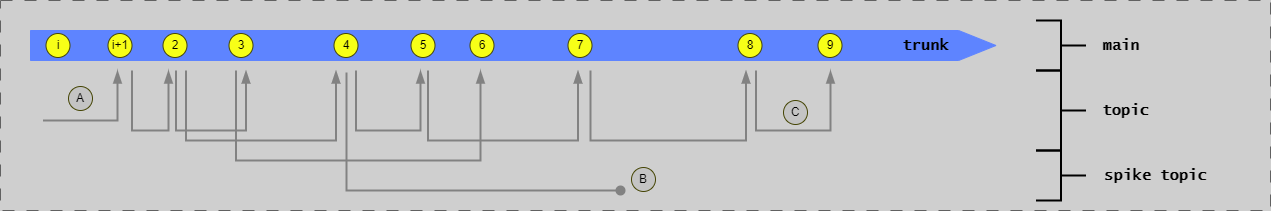

The diagram above was exported from draw.io. Its source (the exported page's mxGraphModel, read from the mxfile embedded in the PNG):
<mxGraphModel dx="1474" dy="-6485" grid="1" gridSize="10" guides="1" tooltips="1" connect="1" arrows="1" fold="1" page="1" pageScale="1" pageWidth="1654" pageHeight="1169" background="#CFCFCF" math="0" shadow="0">
  <root>
    <mxCell id="0" />
    <mxCell id="1" parent="0" />
    <mxCell id="G46-tSZCfBZYrONh_9nJ-37" value="" style="group;strokeColor=#616161;dashed=1;dashPattern=12 12;" parent="1" vertex="1" connectable="0">
      <mxGeometry x="20" y="7280" width="1270" height="210" as="geometry" />
    </mxCell>
    <mxCell id="aCDJL3sqAOU6FaK6RYbX-2" value="&lt;font size=&quot;1&quot; face=&quot;Lucida Console&quot;&gt;&lt;b style=&quot;font-size: 15px;&quot;&gt;main&lt;br&gt;&lt;/b&gt;&lt;/font&gt;" style="text;html=1;strokeColor=none;fillColor=none;align=center;verticalAlign=middle;whiteSpace=wrap;rounded=0;" parent="1" vertex="1">
      <mxGeometry x="1115.5" y="7315" width="50" height="20" as="geometry" />
    </mxCell>
    <mxCell id="RXrEg-iPyTun6N4x9hFU-3" value="" style="shape=singleArrow;whiteSpace=wrap;html=1;arrowWidth=1;arrowSize=0.03868852459016379;fillColor=#5E84FF;strokeColor=#5E84FF;" parent="1" vertex="1">
      <mxGeometry x="50" y="7310" width="965.5" height="30" as="geometry" />
    </mxCell>
    <mxCell id="RXrEg-iPyTun6N4x9hFU-24" value="i+1" style="ellipse;whiteSpace=wrap;html=1;aspect=fixed;fillColor=#F7FF17;strokeColor=#454505;" parent="1" vertex="1">
      <mxGeometry x="127.5" y="7313" width="24" height="24" as="geometry" />
    </mxCell>
    <mxCell id="RXrEg-iPyTun6N4x9hFU-28" value="2" style="ellipse;whiteSpace=wrap;html=1;aspect=fixed;fillColor=#F7FF17;strokeColor=#454505;" parent="1" vertex="1">
      <mxGeometry x="182.5" y="7313" width="24" height="24" as="geometry" />
    </mxCell>
    <mxCell id="RXrEg-iPyTun6N4x9hFU-29" value="3" style="ellipse;whiteSpace=wrap;html=1;aspect=fixed;fillColor=#F7FF17;strokeColor=#454505;" parent="1" vertex="1">
      <mxGeometry x="248.5" y="7313" width="24" height="24" as="geometry" />
    </mxCell>
    <mxCell id="RXrEg-iPyTun6N4x9hFU-31" value="4" style="ellipse;whiteSpace=wrap;html=1;aspect=fixed;fillColor=#F7FF17;strokeColor=#454505;" parent="1" vertex="1">
      <mxGeometry x="353.5" y="7313" width="24" height="24" as="geometry" />
    </mxCell>
    <mxCell id="RXrEg-iPyTun6N4x9hFU-32" value="5" style="ellipse;whiteSpace=wrap;html=1;aspect=fixed;fillColor=#F7FF17;strokeColor=#454505;" parent="1" vertex="1">
      <mxGeometry x="430.5" y="7313" width="24" height="24" as="geometry" />
    </mxCell>
    <mxCell id="RXrEg-iPyTun6N4x9hFU-33" value="6" style="ellipse;whiteSpace=wrap;html=1;aspect=fixed;fillColor=#F7FF17;strokeColor=#454505;" parent="1" vertex="1">
      <mxGeometry x="489.5" y="7313" width="24" height="24" as="geometry" />
    </mxCell>
    <mxCell id="RXrEg-iPyTun6N4x9hFU-38" value="7" style="ellipse;whiteSpace=wrap;html=1;aspect=fixed;fillColor=#F7FF17;strokeColor=#454505;" parent="1" vertex="1">
      <mxGeometry x="587.5" y="7313" width="24" height="24" as="geometry" />
    </mxCell>
    <mxCell id="RXrEg-iPyTun6N4x9hFU-40" value="" style="edgeStyle=segmentEdgeStyle;endArrow=blockThin;html=1;curved=0;rounded=0;endSize=8;startSize=8;strokeColor=#828282;endFill=1;strokeWidth=2;" parent="1" edge="1">
      <mxGeometry width="50" height="50" relative="1" as="geometry">
        <mxPoint x="62.5" y="7400" as="sourcePoint" />
        <mxPoint x="137" y="7350" as="targetPoint" />
        <Array as="points">
          <mxPoint x="137.5" y="7400" />
        </Array>
      </mxGeometry>
    </mxCell>
    <mxCell id="RXrEg-iPyTun6N4x9hFU-43" value="" style="edgeStyle=segmentEdgeStyle;endArrow=blockThin;html=1;curved=0;rounded=0;endSize=8;startSize=8;strokeColor=#828282;endFill=1;strokeWidth=2;" parent="1" edge="1">
      <mxGeometry width="50" height="50" relative="1" as="geometry">
        <mxPoint x="195.5" y="7350" as="sourcePoint" />
        <mxPoint x="265.5" y="7350" as="targetPoint" />
        <Array as="points">
          <mxPoint x="195.5" y="7410" />
          <mxPoint x="265.5" y="7410" />
        </Array>
      </mxGeometry>
    </mxCell>
    <mxCell id="RXrEg-iPyTun6N4x9hFU-44" value="" style="edgeStyle=segmentEdgeStyle;endArrow=blockThin;html=1;curved=0;rounded=0;endSize=8;startSize=8;strokeColor=#828282;endFill=1;strokeWidth=2;" parent="1" edge="1">
      <mxGeometry width="50" height="50" relative="1" as="geometry">
        <mxPoint x="205.5" y="7350" as="sourcePoint" />
        <mxPoint x="355.5" y="7350" as="targetPoint" />
        <Array as="points">
          <mxPoint x="205.5" y="7420" />
          <mxPoint x="355.5" y="7420" />
        </Array>
      </mxGeometry>
    </mxCell>
    <mxCell id="RXrEg-iPyTun6N4x9hFU-45" value="" style="edgeStyle=segmentEdgeStyle;endArrow=blockThin;html=1;curved=0;rounded=0;endSize=8;startSize=8;strokeColor=#828282;endFill=1;strokeWidth=2;" parent="1" edge="1">
      <mxGeometry width="50" height="50" relative="1" as="geometry">
        <mxPoint x="375.5" y="7350" as="sourcePoint" />
        <mxPoint x="440" y="7350" as="targetPoint" />
        <Array as="points">
          <mxPoint x="375.5" y="7350" />
          <mxPoint x="375.5" y="7410" />
          <mxPoint x="428.5" y="7410" />
        </Array>
      </mxGeometry>
    </mxCell>
    <mxCell id="RXrEg-iPyTun6N4x9hFU-46" value="" style="edgeStyle=segmentEdgeStyle;endArrow=blockThin;html=1;curved=0;rounded=0;endSize=8;startSize=8;strokeColor=#828282;endFill=1;strokeWidth=2;" parent="1" edge="1">
      <mxGeometry width="50" height="50" relative="1" as="geometry">
        <mxPoint x="255.5" y="7350" as="sourcePoint" />
        <mxPoint x="500" y="7350" as="targetPoint" />
        <Array as="points">
          <mxPoint x="256" y="7440" />
          <mxPoint x="500" y="7440" />
        </Array>
      </mxGeometry>
    </mxCell>
    <mxCell id="RXrEg-iPyTun6N4x9hFU-48" value="" style="edgeStyle=segmentEdgeStyle;endArrow=blockThin;html=1;curved=0;rounded=0;endSize=8;startSize=8;strokeColor=#828282;endFill=1;strokeWidth=2;" parent="1" edge="1">
      <mxGeometry width="50" height="50" relative="1" as="geometry">
        <mxPoint x="447.5" y="7350" as="sourcePoint" />
        <mxPoint x="597.5" y="7350" as="targetPoint" />
        <Array as="points">
          <mxPoint x="447.5" y="7420" />
          <mxPoint x="597.5" y="7420" />
        </Array>
      </mxGeometry>
    </mxCell>
    <mxCell id="RXrEg-iPyTun6N4x9hFU-51" value="8" style="ellipse;whiteSpace=wrap;html=1;aspect=fixed;fillColor=#F7FF17;strokeColor=#454505;" parent="1" vertex="1">
      <mxGeometry x="757.5" y="7313" width="24" height="24" as="geometry" />
    </mxCell>
    <mxCell id="RXrEg-iPyTun6N4x9hFU-52" value="9" style="ellipse;whiteSpace=wrap;html=1;aspect=fixed;fillColor=#F7FF17;strokeColor=#454505;" parent="1" vertex="1">
      <mxGeometry x="837.5" y="7313" width="24" height="24" as="geometry" />
    </mxCell>
    <mxCell id="RXrEg-iPyTun6N4x9hFU-53" value="" style="edgeStyle=segmentEdgeStyle;endArrow=blockThin;html=1;curved=0;rounded=0;endSize=8;startSize=8;strokeColor=#828282;endFill=1;strokeWidth=2;" parent="1" edge="1">
      <mxGeometry width="50" height="50" relative="1" as="geometry">
        <mxPoint x="610" y="7350" as="sourcePoint" />
        <mxPoint x="765.5" y="7350" as="targetPoint" />
        <Array as="points">
          <mxPoint x="610" y="7420" />
          <mxPoint x="766" y="7420" />
        </Array>
      </mxGeometry>
    </mxCell>
    <mxCell id="RXrEg-iPyTun6N4x9hFU-54" value="" style="edgeStyle=segmentEdgeStyle;endArrow=blockThin;html=1;curved=0;rounded=0;endSize=8;startSize=8;strokeColor=#828282;endFill=1;strokeWidth=2;" parent="1" edge="1">
      <mxGeometry width="50" height="50" relative="1" as="geometry">
        <mxPoint x="775.5" y="7350" as="sourcePoint" />
        <mxPoint x="850" y="7350" as="targetPoint" />
        <Array as="points">
          <mxPoint x="776" y="7410" />
          <mxPoint x="850" y="7410" />
          <mxPoint x="850" y="7350" />
        </Array>
      </mxGeometry>
    </mxCell>
    <mxCell id="RXrEg-iPyTun6N4x9hFU-67" value="" style="strokeWidth=2;html=1;shape=mxgraph.flowchart.annotation_2;align=left;labelPosition=right;pointerEvents=1;direction=west;" parent="1" vertex="1">
      <mxGeometry x="1055.5" y="7350" width="50" height="80" as="geometry" />
    </mxCell>
    <mxCell id="RXrEg-iPyTun6N4x9hFU-68" value="" style="strokeWidth=2;html=1;shape=mxgraph.flowchart.annotation_2;align=left;labelPosition=right;pointerEvents=1;direction=west;" parent="1" vertex="1">
      <mxGeometry x="1055.5" y="7300" width="50" height="50" as="geometry" />
    </mxCell>
    <mxCell id="RXrEg-iPyTun6N4x9hFU-72" value="&lt;font size=&quot;1&quot; face=&quot;Lucida Console&quot;&gt;&lt;b style=&quot;font-size: 15px;&quot;&gt;topic&lt;br&gt;&lt;/b&gt;&lt;/font&gt;" style="text;html=1;strokeColor=none;fillColor=none;align=center;verticalAlign=middle;whiteSpace=wrap;rounded=0;" parent="1" vertex="1">
      <mxGeometry x="1115.5" y="7380" width="59" height="20" as="geometry" />
    </mxCell>
    <mxCell id="r7MN-aNejg94LlXg1mxn-2" value="&lt;font size=&quot;1&quot;&gt;&lt;b style=&quot;font-size: 15px;&quot;&gt;trunk&lt;br&gt;&lt;/b&gt;&lt;/font&gt;" style="text;html=1;strokeColor=none;fillColor=none;align=center;verticalAlign=middle;whiteSpace=wrap;rounded=0;fontFamily=Lucida Console;" parent="1" vertex="1">
      <mxGeometry x="910" y="7315" width="71" height="20" as="geometry" />
    </mxCell>
    <mxCell id="HhqT14UkxYSfZll5gQ_X-1" value="A" style="ellipse;whiteSpace=wrap;html=1;aspect=fixed;fillColor=#C4C4C4;strokeColor=#454505;" parent="1" vertex="1">
      <mxGeometry x="88" y="7366" width="24" height="24" as="geometry" />
    </mxCell>
    <mxCell id="vl8XD2bpgl-JbwE6NFLG-1" value="" style="edgeStyle=segmentEdgeStyle;endArrow=oval;html=1;curved=0;rounded=0;endSize=8;startSize=8;strokeColor=#828282;endFill=1;strokeWidth=2;" parent="1" edge="1">
      <mxGeometry width="50" height="50" relative="1" as="geometry">
        <mxPoint x="366" y="7352" as="sourcePoint" />
        <mxPoint x="640" y="7470" as="targetPoint" />
        <Array as="points">
          <mxPoint x="366" y="7470" />
          <mxPoint x="431" y="7470" />
        </Array>
      </mxGeometry>
    </mxCell>
    <mxCell id="vl8XD2bpgl-JbwE6NFLG-2" value="B" style="ellipse;whiteSpace=wrap;html=1;aspect=fixed;fillColor=#C4C4C4;strokeColor=#454505;" parent="1" vertex="1">
      <mxGeometry x="651" y="7447" width="24" height="24" as="geometry" />
    </mxCell>
    <mxCell id="vl8XD2bpgl-JbwE6NFLG-4" value="i" style="ellipse;whiteSpace=wrap;html=1;aspect=fixed;fillColor=#F7FF17;strokeColor=#454505;" parent="1" vertex="1">
      <mxGeometry x="65.5" y="7313" width="24" height="24" as="geometry" />
    </mxCell>
    <mxCell id="P_p4CwfejwBt-SXxqmlF-1" value="" style="strokeWidth=2;html=1;shape=mxgraph.flowchart.annotation_2;align=left;labelPosition=right;pointerEvents=1;direction=west;" parent="1" vertex="1">
      <mxGeometry x="1055.5" y="7430" width="50" height="50" as="geometry" />
    </mxCell>
    <mxCell id="W4H_u-n78mCtWurkeIQP-1" value="&lt;font size=&quot;1&quot; face=&quot;Lucida Console&quot;&gt;&lt;b style=&quot;font-size: 15px;&quot;&gt;spike topic&lt;br&gt;&lt;/b&gt;&lt;/font&gt;" style="text;html=1;strokeColor=none;fillColor=none;align=center;verticalAlign=middle;whiteSpace=wrap;rounded=0;" parent="1" vertex="1">
      <mxGeometry x="1115.5" y="7445" width="119" height="20" as="geometry" />
    </mxCell>
    <mxCell id="W4H_u-n78mCtWurkeIQP-2" value="C" style="ellipse;whiteSpace=wrap;html=1;aspect=fixed;fillColor=#C4C4C4;strokeColor=#454505;" parent="1" vertex="1">
      <mxGeometry x="803" y="7380" width="24" height="24" as="geometry" />
    </mxCell>
    <mxCell id="W4H_u-n78mCtWurkeIQP-4" value="" style="edgeStyle=segmentEdgeStyle;endArrow=blockThin;html=1;curved=0;rounded=0;endSize=8;startSize=8;strokeColor=#828282;endFill=1;strokeWidth=2;" parent="1" edge="1">
      <mxGeometry width="50" height="50" relative="1" as="geometry">
        <mxPoint x="151.5" y="7350" as="sourcePoint" />
        <mxPoint x="188" y="7350" as="targetPoint" />
        <Array as="points">
          <mxPoint x="151.5" y="7350" />
          <mxPoint x="151.5" y="7410" />
          <mxPoint x="204.5" y="7410" />
        </Array>
      </mxGeometry>
    </mxCell>
  </root>
</mxGraphModel>